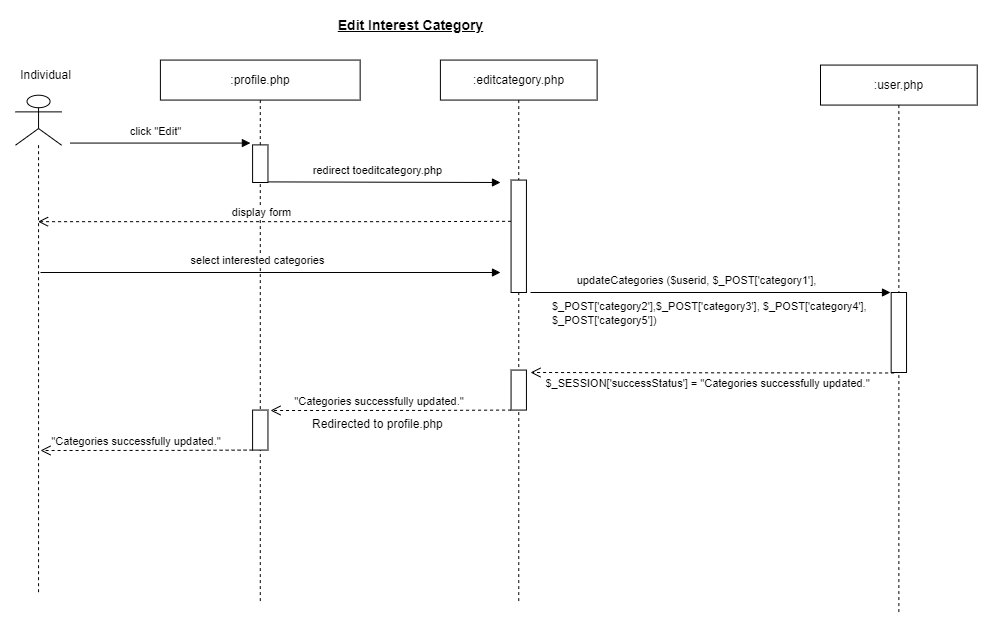

The diagram above was exported from draw.io. Its source (the exported page's mxGraphModel, read from the mxfile embedded in the PNG):
<mxGraphModel dx="121" dy="629" grid="1" gridSize="10" guides="1" tooltips="1" connect="1" arrows="1" fold="1" page="1" pageScale="1" pageWidth="1169" pageHeight="827" math="0" shadow="0">
  <root>
    <mxCell id="0" />
    <mxCell id="1" parent="0" />
    <mxCell id="2" value=":user.php" style="shape=umlLifeline;perimeter=lifelinePerimeter;whiteSpace=wrap;html=1;container=0;collapsible=0;recursiveResize=0;outlineConnect=0;" vertex="1" parent="1">
      <mxGeometry x="2160" y="132.57" width="156.72" height="547.43" as="geometry" />
    </mxCell>
    <mxCell id="3" value="click &quot;Edit&quot;" style="html=1;verticalAlign=bottom;endArrow=block;rounded=0;elbow=vertical;" edge="1" parent="1">
      <mxGeometry x="-0.0586" y="3" width="80" relative="1" as="geometry">
        <mxPoint x="1409.9" y="210.57" as="sourcePoint" />
        <mxPoint x="1589.9" y="210.57" as="targetPoint" />
        <mxPoint as="offset" />
      </mxGeometry>
    </mxCell>
    <mxCell id="4" value="" style="shape=umlLifeline;participant=umlActor;perimeter=lifelinePerimeter;whiteSpace=wrap;html=1;container=0;collapsible=0;recursiveResize=0;verticalAlign=top;spacingTop=36;outlineConnect=0;fontFamily=Helvetica;fontSize=12;fontColor=default;align=center;strokeColor=default;fillColor=default;size=50;" vertex="1" parent="1">
      <mxGeometry x="1355" y="162.71" width="46.09" height="497.29" as="geometry" />
    </mxCell>
    <mxCell id="5" value="Individual" style="text;html=1;align=center;verticalAlign=middle;resizable=1;points=[];autosize=1;strokeColor=none;fillColor=none;container=0;movable=1;rotatable=1;deletable=1;editable=1;connectable=1;locked=0;" vertex="1" parent="1">
      <mxGeometry x="1350" y="127.57" width="70" height="30" as="geometry" />
    </mxCell>
    <mxCell id="6" value=":profile.php" style="shape=umlLifeline;perimeter=lifelinePerimeter;whiteSpace=wrap;html=1;container=0;collapsible=0;recursiveResize=0;outlineConnect=0;" vertex="1" parent="1">
      <mxGeometry x="1499.9" y="127.57" width="199.75" height="542.43" as="geometry" />
    </mxCell>
    <mxCell id="7" value="" style="html=1;points=[];perimeter=orthogonalPerimeter;container=0;" vertex="1" parent="1">
      <mxGeometry x="1592.09" y="212.4" width="15.37" height="37.6" as="geometry" />
    </mxCell>
    <mxCell id="8" value=":editcategory.php" style="shape=umlLifeline;perimeter=lifelinePerimeter;whiteSpace=wrap;html=1;container=0;collapsible=0;recursiveResize=0;outlineConnect=0;" vertex="1" parent="1">
      <mxGeometry x="1779.9" y="127.57" width="156.72" height="542.43" as="geometry" />
    </mxCell>
    <mxCell id="9" value="&lt;font style=&quot;font-size: 14px;&quot;&gt;&lt;b&gt;&lt;u&gt;Edit Interest Category&lt;/u&gt;&lt;/b&gt;&lt;/font&gt;" style="text;html=1;align=center;verticalAlign=middle;resizable=0;points=[];autosize=1;strokeColor=none;fillColor=none;" vertex="1" parent="1">
      <mxGeometry x="1665.46" y="77.57" width="170" height="30" as="geometry" />
    </mxCell>
    <mxCell id="10" value="redirect toeditcategory.php" style="html=1;verticalAlign=bottom;endArrow=block;rounded=0;elbow=vertical;exitX=1.016;exitY=0.984;exitDx=0;exitDy=0;exitPerimeter=0;" edge="1" source="7" parent="1">
      <mxGeometry x="-0.0586" y="3" width="80" relative="1" as="geometry">
        <mxPoint x="1620" y="250" as="sourcePoint" />
        <mxPoint x="1840" y="250" as="targetPoint" />
        <mxPoint as="offset" />
      </mxGeometry>
    </mxCell>
    <mxCell id="11" value="" style="html=1;points=[];perimeter=orthogonalPerimeter;container=0;" vertex="1" parent="1">
      <mxGeometry x="1850.57" y="247.57" width="15.37" height="112.43" as="geometry" />
    </mxCell>
    <mxCell id="12" value="" style="html=1;points=[];perimeter=orthogonalPerimeter;container=0;" vertex="1" parent="1">
      <mxGeometry x="1850.5700000000002" y="437.56999999999994" width="15.37" height="40" as="geometry" />
    </mxCell>
    <mxCell id="13" value="" style="html=1;points=[];perimeter=orthogonalPerimeter;container=0;" vertex="1" parent="1">
      <mxGeometry x="2230.67" y="360" width="15.37" height="80" as="geometry" />
    </mxCell>
    <mxCell id="14" value="updateCategories ($userid, $_POST['category1'],&amp;nbsp;&amp;nbsp;" style="html=1;verticalAlign=bottom;endArrow=block;rounded=0;elbow=vertical;" edge="1" parent="1">
      <mxGeometry x="-0.0586" y="3" width="80" relative="1" as="geometry">
        <mxPoint x="1870" y="360" as="sourcePoint" />
        <mxPoint x="2230" y="360" as="targetPoint" />
        <mxPoint as="offset" />
      </mxGeometry>
    </mxCell>
    <mxCell id="15" value="$_SESSION['successStatus'] = &quot;Categories successfully updated.&quot;" style="html=1;verticalAlign=bottom;endArrow=open;dashed=1;endSize=8;rounded=0;elbow=vertical;exitX=0.19;exitY=1.006;exitDx=0;exitDy=0;exitPerimeter=0;" edge="1" source="13" parent="1">
      <mxGeometry x="0.0284" y="20" relative="1" as="geometry">
        <mxPoint x="2174.28" y="440" as="sourcePoint" />
        <mxPoint x="1870" y="440" as="targetPoint" />
        <mxPoint as="offset" />
        <Array as="points">
          <mxPoint x="2069.7293650793654" y="440.3523424494649" />
        </Array>
      </mxGeometry>
    </mxCell>
    <mxCell id="16" value="display form" style="html=1;verticalAlign=bottom;endArrow=open;dashed=1;endSize=8;rounded=0;elbow=vertical;" edge="1" target="4" parent="1">
      <mxGeometry x="0.059" relative="1" as="geometry">
        <mxPoint x="1850.57" y="288.82" as="sourcePoint" />
        <mxPoint x="1601.53" y="288.82" as="targetPoint" />
        <mxPoint as="offset" />
        <Array as="points">
          <mxPoint x="1746.0193650793651" y="289.1723424494649" />
        </Array>
      </mxGeometry>
    </mxCell>
    <mxCell id="17" value="select interested categories" style="html=1;verticalAlign=bottom;endArrow=block;rounded=0;elbow=vertical;" edge="1" parent="1">
      <mxGeometry x="-0.0586" y="3" width="80" relative="1" as="geometry">
        <mxPoint x="1380" y="340" as="sourcePoint" />
        <mxPoint x="1840" y="340" as="targetPoint" />
        <mxPoint as="offset" />
      </mxGeometry>
    </mxCell>
    <mxCell id="18" value="&lt;font style=&quot;font-size: 11px;&quot;&gt;$_POST['category2'],$_POST['category3'], $_POST['category4'], $_POST['category5'])&lt;/font&gt;" style="text;whiteSpace=wrap;html=1;" vertex="1" parent="1">
      <mxGeometry x="1890" y="360" width="320" height="40" as="geometry" />
    </mxCell>
    <mxCell id="19" value="" style="html=1;points=[];perimeter=orthogonalPerimeter;container=0;" vertex="1" parent="1">
      <mxGeometry x="1592.09" y="477.57" width="15.37" height="40" as="geometry" />
    </mxCell>
    <mxCell id="20" value="&quot;Categories successfully updated.&quot;&amp;nbsp;" style="html=1;verticalAlign=bottom;endArrow=open;dashed=1;endSize=8;rounded=0;elbow=vertical;" edge="1" parent="1">
      <mxGeometry x="0.0855" relative="1" as="geometry">
        <mxPoint x="1850.57" y="477.57" as="sourcePoint" />
        <mxPoint x="1610" y="478" as="targetPoint" />
        <mxPoint as="offset" />
        <Array as="points">
          <mxPoint x="1766.2993650793653" y="477.9223424494649" />
        </Array>
      </mxGeometry>
    </mxCell>
    <mxCell id="21" value="Redirected to profile.php" style="text;whiteSpace=wrap;html=1;" vertex="1" parent="1">
      <mxGeometry x="1650" y="477.57" width="160" height="20" as="geometry" />
    </mxCell>
    <mxCell id="22" value="&quot;Categories successfully updated.&quot;&amp;nbsp;" style="html=1;verticalAlign=bottom;endArrow=open;dashed=1;endSize=8;rounded=0;elbow=vertical;" edge="1" parent="1">
      <mxGeometry x="0.0855" relative="1" as="geometry">
        <mxPoint x="1592.09" y="517.57" as="sourcePoint" />
        <mxPoint x="1380" y="518" as="targetPoint" />
        <mxPoint as="offset" />
        <Array as="points">
          <mxPoint x="1507.8193650793653" y="517.922342449465" />
        </Array>
      </mxGeometry>
    </mxCell>
  </root>
</mxGraphModel>